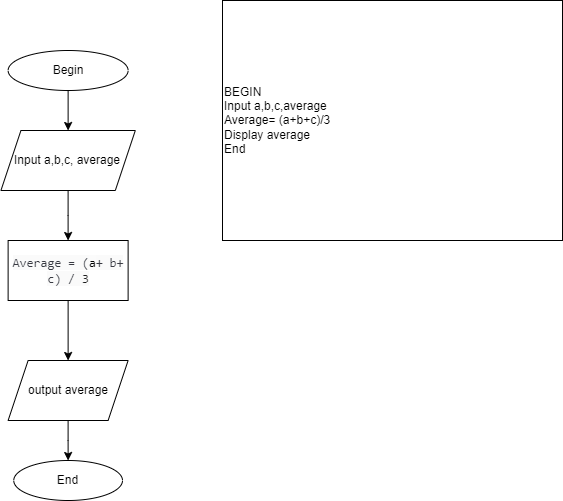

The diagram above was exported from draw.io. Its source (the exported page's mxGraphModel, read from the mxfile embedded in the PNG):
<mxGraphModel dx="864" dy="516" grid="1" gridSize="10" guides="1" tooltips="1" connect="1" arrows="1" fold="1" page="1" pageScale="1" pageWidth="827" pageHeight="1169" math="0" shadow="0">
  <root>
    <mxCell id="WIyWlLk6GJQsqaUBKTNV-0" />
    <mxCell id="WIyWlLk6GJQsqaUBKTNV-1" parent="WIyWlLk6GJQsqaUBKTNV-0" />
    <mxCell id="0o-ze1n2AEXB8ERSIOVj-3" value="" style="edgeStyle=orthogonalEdgeStyle;rounded=0;orthogonalLoop=1;jettySize=auto;html=1;entryX=0.5;entryY=0;entryDx=0;entryDy=0;" parent="WIyWlLk6GJQsqaUBKTNV-1" source="0o-ze1n2AEXB8ERSIOVj-0" target="ScdUXZIaV0RraamP5MHs-0" edge="1">
      <mxGeometry relative="1" as="geometry">
        <mxPoint x="351.29999999999995" y="130" as="targetPoint" />
      </mxGeometry>
    </mxCell>
    <mxCell id="0o-ze1n2AEXB8ERSIOVj-0" value="Begin" style="ellipse;whiteSpace=wrap;html=1;" parent="WIyWlLk6GJQsqaUBKTNV-1" vertex="1">
      <mxGeometry x="295.62" y="200" width="120" height="40" as="geometry" />
    </mxCell>
    <mxCell id="0o-ze1n2AEXB8ERSIOVj-1" style="edgeStyle=orthogonalEdgeStyle;rounded=0;orthogonalLoop=1;jettySize=auto;html=1;exitX=0.5;exitY=1;exitDx=0;exitDy=0;" parent="WIyWlLk6GJQsqaUBKTNV-1" source="0o-ze1n2AEXB8ERSIOVj-0" target="0o-ze1n2AEXB8ERSIOVj-0" edge="1">
      <mxGeometry relative="1" as="geometry" />
    </mxCell>
    <mxCell id="0o-ze1n2AEXB8ERSIOVj-18" value="" style="edgeStyle=orthogonalEdgeStyle;rounded=0;orthogonalLoop=1;jettySize=auto;html=1;fontColor=#000000;" parent="WIyWlLk6GJQsqaUBKTNV-1" source="0o-ze1n2AEXB8ERSIOVj-8" target="0o-ze1n2AEXB8ERSIOVj-17" edge="1">
      <mxGeometry relative="1" as="geometry" />
    </mxCell>
    <mxCell id="ScdUXZIaV0RraamP5MHs-1" style="edgeStyle=orthogonalEdgeStyle;rounded=0;orthogonalLoop=1;jettySize=auto;html=1;exitX=0.5;exitY=0;exitDx=0;exitDy=0;" parent="WIyWlLk6GJQsqaUBKTNV-1" source="0o-ze1n2AEXB8ERSIOVj-8" edge="1">
      <mxGeometry relative="1" as="geometry">
        <mxPoint x="351" y="410" as="targetPoint" />
      </mxGeometry>
    </mxCell>
    <mxCell id="0o-ze1n2AEXB8ERSIOVj-8" value="&lt;span style=&quot;color: rgb(56, 58, 66); font-family: SFMono-Regular, Menlo, Monaco, Consolas, &amp;quot;Liberation Mono&amp;quot;, &amp;quot;Courier New&amp;quot;, monospace; font-size: 12.6px; text-align: left; background-color: rgb(250, 250, 250);&quot;&gt;Average = (&lt;/span&gt;&lt;span style=&quot;font-family: SFMono-Regular, Menlo, Monaco, Consolas, &amp;quot;Liberation Mono&amp;quot;, &amp;quot;Courier New&amp;quot;, monospace; font-size: 12.6px; text-align: left; background-color: rgb(251, 251, 251);&quot;&gt;a&lt;/span&gt;&lt;span style=&quot;color: rgb(56, 58, 66); font-family: SFMono-Regular, Menlo, Monaco, Consolas, &amp;quot;Liberation Mono&amp;quot;, &amp;quot;Courier New&amp;quot;, monospace; font-size: 12.6px; text-align: left; background-color: rgb(250, 250, 250);&quot;&gt;+ b+ c) / &lt;/span&gt;&lt;span style=&quot;font-family: SFMono-Regular, Menlo, Monaco, Consolas, &amp;quot;Liberation Mono&amp;quot;, &amp;quot;Courier New&amp;quot;, monospace; font-size: 12.6px; text-align: left; background-color: rgb(250, 250, 250);&quot;&gt;&lt;font color=&quot;#1a1a1a&quot;&gt;3&lt;/font&gt;&lt;/span&gt;" style="whiteSpace=wrap;html=1;" parent="WIyWlLk6GJQsqaUBKTNV-1" vertex="1">
      <mxGeometry x="295.62" y="390" width="120" height="60" as="geometry" />
    </mxCell>
    <mxCell id="0o-ze1n2AEXB8ERSIOVj-10" value="End" style="ellipse;whiteSpace=wrap;html=1;" parent="WIyWlLk6GJQsqaUBKTNV-1" vertex="1">
      <mxGeometry x="301.25" y="610" width="108.75" height="40" as="geometry" />
    </mxCell>
    <mxCell id="0o-ze1n2AEXB8ERSIOVj-19" value="" style="edgeStyle=orthogonalEdgeStyle;rounded=0;orthogonalLoop=1;jettySize=auto;html=1;fontColor=#000000;" parent="WIyWlLk6GJQsqaUBKTNV-1" source="0o-ze1n2AEXB8ERSIOVj-17" target="0o-ze1n2AEXB8ERSIOVj-10" edge="1">
      <mxGeometry relative="1" as="geometry" />
    </mxCell>
    <mxCell id="0o-ze1n2AEXB8ERSIOVj-17" value="output average" style="shape=parallelogram;perimeter=parallelogramPerimeter;whiteSpace=wrap;html=1;fixedSize=1;fontColor=#000000;" parent="WIyWlLk6GJQsqaUBKTNV-1" vertex="1">
      <mxGeometry x="295.62" y="510" width="120" height="60" as="geometry" />
    </mxCell>
    <mxCell id="ScdUXZIaV0RraamP5MHs-3" value="" style="edgeStyle=orthogonalEdgeStyle;rounded=0;orthogonalLoop=1;jettySize=auto;html=1;" parent="WIyWlLk6GJQsqaUBKTNV-1" source="ScdUXZIaV0RraamP5MHs-0" target="0o-ze1n2AEXB8ERSIOVj-8" edge="1">
      <mxGeometry relative="1" as="geometry" />
    </mxCell>
    <mxCell id="ScdUXZIaV0RraamP5MHs-0" value="Input a,b,c, average" style="shape=parallelogram;perimeter=parallelogramPerimeter;whiteSpace=wrap;html=1;fixedSize=1;" parent="WIyWlLk6GJQsqaUBKTNV-1" vertex="1">
      <mxGeometry x="288.43" y="280" width="134.38" height="60" as="geometry" />
    </mxCell>
    <mxCell id="yLtctGv83M8cdZCN7uxD-0" value="&lt;div style=&quot;&quot;&gt;&lt;span style=&quot;background-color: initial;&quot;&gt;BEGIN&lt;/span&gt;&lt;/div&gt;&lt;div style=&quot;&quot;&gt;&lt;span style=&quot;background-color: initial;&quot;&gt;Input a,b,c,average&lt;/span&gt;&lt;/div&gt;&lt;div style=&quot;&quot;&gt;&lt;span style=&quot;background-color: initial;&quot;&gt;Average= (a+b+c)/3&lt;/span&gt;&lt;/div&gt;&lt;div style=&quot;&quot;&gt;&lt;span style=&quot;background-color: initial;&quot;&gt;Display average&lt;/span&gt;&lt;/div&gt;&lt;div style=&quot;&quot;&gt;&lt;span style=&quot;background-color: initial;&quot;&gt;End&lt;/span&gt;&lt;/div&gt;" style="rounded=0;whiteSpace=wrap;html=1;align=left;" parent="WIyWlLk6GJQsqaUBKTNV-1" vertex="1">
      <mxGeometry x="510" y="150" width="340" height="240" as="geometry" />
    </mxCell>
  </root>
</mxGraphModel>